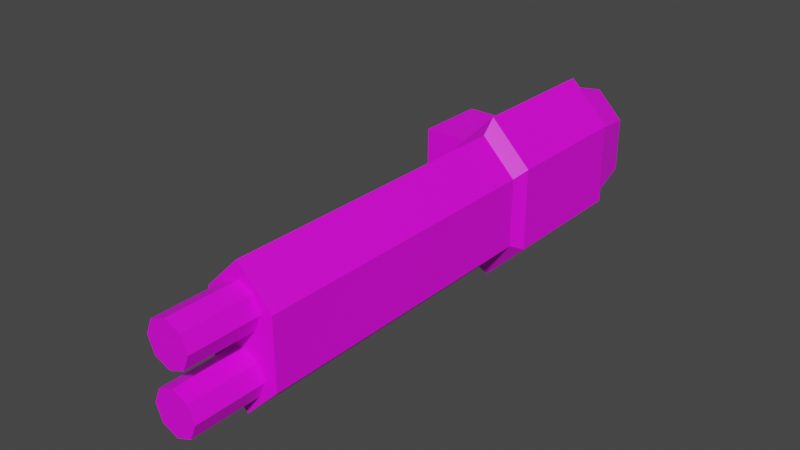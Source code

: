 # Source: mech_arml12.blend  (saved by Blender 3.3.6; exported with 4.5.12 LTS)
import bpy
from mathutils import Matrix  # noqa: F401  (used for matrix-valued properties, if any)

bpy.ops.wm.read_factory_settings(use_empty=True)
scene = bpy.context.scene
scene.name = 'Scene'

# ---- collections
col_collection = bpy.data.collections.new('Collection'); scene.collection.children.link(col_collection)

# ---- images (referenced by path relative to the original .blend; pixels are not part of the script)
import os
ASSET_DIR = os.environ.get("B2B_ASSET_DIR", "")  # directory of the original .blend (textures are referenced by path, not embedded)
HERE = os.path.dirname(os.path.abspath(__file__))  # packed textures are extracted next to this script under _unpacked/

def load_image(name, relpath, width, height, colorspace="sRGB"):
    """Load a texture the original file referenced (path relative to the .blend, or extracted next to this script)."""
    p = next((c for c in (os.path.join(HERE, relpath), os.path.join(ASSET_DIR, relpath)) if relpath and os.path.exists(c)), "")
    if p:
        img = bpy.data.images.load(p, check_existing=True)
        img.name = name
    else:  # same state as the original file: an image datablock whose file is absent (Cycles renders it pink)
        img = bpy.data.images.new(name, width, height)
        img.source = "FILE"
        img.filepath = "//" + (relpath or name)
    img.colorspace_settings.name = colorspace
    return img
img_tex_arml12_png = load_image('tex_arml12.png', 'tex_arml12.png', 1024, 1024, 'sRGB')

# ---- materials (node trees are filled in below, after node groups)
mat_mat_arml = bpy.data.materials.new('mat_arml')
mat_mat_arml.use_transparent_shadow = False

# ---- material node trees
mat_mat_arml.use_nodes = True; mat_mat_arml.node_tree.nodes.clear()
_N = mat_mat_arml.node_tree.nodes; _L = mat_mat_arml.node_tree.links
n0 = _N.new('ShaderNodeBsdfPrincipled'); n0.name = 'Principled BSDF'; n0.location = (10, 300)
n0.distribution = 'GGX'
n0.subsurface_method = 'BURLEY'
n0.inputs[3].default_value = 1.45
n0.inputs[27].default_value = (0.0, 0.0, 0.0, 1.0)
n0.inputs[28].default_value = 1.0
n1 = _N.new('ShaderNodeOutputMaterial'); n1.name = 'Material Output'; n1.location = (300, 300)
n2 = _N.new('ShaderNodeTexImage'); n2.name = 'Image Texture'; n2.location = (-379, 272)
n2.image = img_tex_arml12_png
n2.interpolation = 'Closest'
_L.new(n0.outputs[0], n1.inputs[0])
_L.new(n2.outputs[0], n0.inputs[0])
n1.is_active_output = True

# ---- world
world_world = bpy.data.worlds.new('World'); scene.world = world_world
world_world.use_nodes = True; world_world.node_tree.nodes.clear()
_N = world_world.node_tree.nodes; _L = world_world.node_tree.links
n0 = _N.new('ShaderNodeOutputWorld'); n0.name = 'World Output'; n0.location = (300, 300)
n1 = _N.new('ShaderNodeBackground'); n1.name = 'Background'; n1.location = (10, 300)
n1.inputs[0].default_value = (0.05088, 0.05088, 0.05088, 1.0)
_L.new(n1.outputs[0], n0.inputs[0])
n0.is_active_output = True
world_world.color = (0.05088, 0.05088, 0.05088)
world_world.use_sun_shadow = False
world_world.sun_shadow_jitter_overblur = 0.0

# ---- meshes
me_plane = bpy.data.meshes.new('Plane')
me_plane.from_pydata([(0.305, -0.18, -0.075), (0.155, -0.18, -0.075), (0.305, -0.18, 0.075), (0.155, -0.18, 0.075), (0.23, -0.18, 0.15), (0.23, -0.18, -0.15), (0.305, -0.8468, -0.075), (0.155, -0.8468, -0.075), (0.305, -0.8468, 0.075), (0.155, -0.8468, 0.075), (0.23, -0.8468, 0.15), (0.23, -0.8468, -0.15), (0.32, -0.15, -0.09), (0.14, -0.15, -0.09), (0.32, -0.15, 0.09), (0.14, -0.15, 0.09), (0.23, -0.15, 0.18), (0.23, -0.15, -0.18), (0.32, 0.15, -0.09), (0.14, 0.15, -0.09), (0.32, 0.15, 0.09), (0.14, 0.15, 0.09), (0.23, 0.15, 0.18), (0.23, 0.15, -0.18), (0.305, 0.18, -0.075), (0.155, 0.18, -0.075), (0.305, 0.18, 0.075), (0.155, 0.18, 0.075), (0.23, 0.18, 0.15), (0.23, 0.18, -0.15), (0.29, 0.27, -0.06), (0.17, 0.27, -0.06), (0.29, 0.27, 0.06), (0.17, 0.27, 0.06), (0.23, 0.27, 0.12), (0.23, 0.27, -0.12), (0.23, -0.8468, 0.113), (0.23, -0.9968, 0.113), (0.1961, -0.8468, 0.09894), (0.1961, -0.9968, 0.09894), (0.182, -0.8468, 0.065), (0.182, -0.9968, 0.065), (0.1961, -0.8468, 0.03106), (0.1961, -0.9968, 0.03106), (0.23, -0.8468, 0.017), (0.23, -0.9968, 0.017), (0.2639, -0.8468, 0.03106), (0.2639, -0.9968, 0.03106), (0.278, -0.8468, 0.065), (0.278, -0.9968, 0.065), (0.2639, -0.8468, 0.09894), (0.2639, -0.9968, 0.09894), (0.23, -0.08, -0.075), (0.23, -0.08, 0.075), (0.23, 0.08, -0.075), (0.23, 0.08, 0.075), (0.01, -0.08, -0.075), (0.01, -0.08, 0.075), (0.01, 0.08, -0.075), (0.01, 0.08, 0.075), (0.23, -0.8468, -0.017), (0.23, -0.9968, -0.017), (0.1961, -0.8468, -0.03106), (0.1961, -0.9968, -0.03106), (0.182, -0.8468, -0.065), (0.182, -0.9968, -0.065), (0.1961, -0.8468, -0.09894), (0.1961, -0.9968, -0.09894), (0.23, -0.8468, -0.113), (0.23, -0.9968, -0.113), (0.2639, -0.8468, -0.09894), (0.2639, -0.9968, -0.09894), (0.278, -0.8468, -0.065), (0.278, -0.9968, -0.065), (0.2639, -0.8468, -0.03106), (0.2639, -0.9968, -0.03106)], [], [(0, 12, 14, 2), (6, 8, 10, 9, 7, 11), (2, 8, 6, 0), (0, 6, 11, 5), (4, 10, 8, 2), (5, 11, 7, 1), (3, 9, 10, 4), (1, 7, 9, 3), (16, 22, 21, 15), (5, 17, 12, 0), (2, 14, 16, 4), (1, 13, 17, 5), (4, 16, 15, 3), (3, 15, 13, 1), (20, 26, 28, 22), (15, 21, 19, 13), (12, 18, 20, 14), (17, 23, 18, 12), (14, 20, 22, 16), (13, 19, 23, 17), (27, 33, 31, 25), (19, 25, 29, 23), (22, 28, 27, 21), (21, 27, 25, 19), (18, 24, 26, 20), (23, 29, 24, 18), (30, 35, 31, 33, 34, 32), (24, 30, 32, 26), (29, 35, 30, 24), (26, 32, 34, 28), (25, 31, 35, 29), (28, 34, 33, 27), (36, 38, 39, 37), (38, 40, 41, 39), (40, 42, 43, 41), (42, 44, 45, 43), (44, 46, 47, 45), (46, 48, 49, 47), (39, 41, 43, 45, 47, 49, 51, 37), (48, 50, 51, 49), (50, 36, 37, 51), (54, 58, 59, 55), (56, 52, 53, 57), (54, 52, 56, 58), (59, 57, 53, 55), (60, 62, 63, 61), (62, 64, 65, 63), (64, 66, 67, 65), (66, 68, 69, 67), (68, 70, 71, 69), (70, 72, 73, 71), (63, 65, 67, 69, 71, 73, 75, 61), (72, 74, 75, 73), (74, 60, 61, 75)])
_uv = me_plane.uv_layers.new(name='UVMap')
_uv.uv.foreach_set('vector', [0.5, 0.5314, 0.5241, 0.5421, 0.5241, 0.4129, 0.5, 0.4237, 0.298, 0.7212, 0.298, 0.6135, 0.2442, 0.5597, 0.1904, 0.6135, 0.1904, 0.7212, 0.2442, 0.775, 0.1754, 0.5404, 0.1754, 0.009612, 0.07828, 0.009612, 0.07827, 0.5404, 0.07827, 0.5404, 0.07828, 0.009612, 0.009613, 0.009612, 0.009612, 0.5404, 0.244, 0.5404, 0.244, 0.009612, 0.1754, 0.009612, 0.1754, 0.5404, 0.4785, 0.5404, 0.4785, 0.009612, 0.4098, 0.009612, 0.4098, 0.5404, 0.3127, 0.5404, 0.3127, 0.009612, 0.244, 0.009612, 0.244, 0.5404, 0.4098, 0.5404, 0.4098, 0.009612, 0.3127, 0.009612, 0.3127, 0.5404, 0.5241, 0.3216, 0.7394, 0.3216, 0.7394, 0.2302, 0.5241, 0.2302, 0.4977, 0.6183, 0.5241, 0.6335, 0.5241, 0.5421, 0.4977, 0.5421, 0.4977, 0.4129, 0.5241, 0.4129, 0.5241, 0.3216, 0.4977, 0.3368, 0.4977, 0.101, 0.5241, 0.101, 0.5241, 0.009612, 0.4977, 0.02484, 0.4977, 0.3063, 0.5241, 0.3216, 0.5241, 0.2302, 0.4977, 0.2302, 0.5, 0.2194, 0.5241, 0.2302, 0.5241, 0.101, 0.5, 0.1117, 0.7394, 0.4129, 0.7658, 0.4129, 0.7658, 0.3368, 0.7394, 0.3216, 0.5241, 0.2302, 0.7394, 0.2302, 0.7394, 0.101, 0.5241, 0.101, 0.5241, 0.5421, 0.7394, 0.5421, 0.7394, 0.4129, 0.5241, 0.4129, 0.5241, 0.6335, 0.7394, 0.6335, 0.7394, 0.5421, 0.5241, 0.5421, 0.5241, 0.4129, 0.7394, 0.4129, 0.7394, 0.3216, 0.5241, 0.3216, 0.5241, 0.101, 0.7394, 0.101, 0.7394, 0.009612, 0.5241, 0.009612, 0.7635, 0.2194, 0.829, 0.2087, 0.829, 0.1225, 0.7635, 0.1117, 0.7394, 0.101, 0.7658, 0.101, 0.7658, 0.02484, 0.7394, 0.009612, 0.7394, 0.3216, 0.7658, 0.3063, 0.7658, 0.2302, 0.7394, 0.2302, 0.7394, 0.2302, 0.7635, 0.2194, 0.7635, 0.1117, 0.7394, 0.101, 0.7394, 0.5421, 0.7635, 0.5314, 0.7635, 0.4237, 0.7394, 0.4129, 0.7394, 0.6335, 0.7658, 0.6183, 0.7658, 0.5421, 0.7394, 0.5421, 0.2928, 0.8482, 0.2497, 0.8051, 0.2066, 0.8482, 0.2066, 0.9343, 0.2497, 0.9774, 0.2928, 0.9343, 0.7635, 0.5314, 0.829, 0.5206, 0.829, 0.4345, 0.7635, 0.4237, 0.7658, 0.6183, 0.8322, 0.6031, 0.8322, 0.5421, 0.7658, 0.5421, 0.7658, 0.4129, 0.8322, 0.4129, 0.8322, 0.352, 0.7658, 0.3368, 0.7658, 0.101, 0.8322, 0.101, 0.8322, 0.04007, 0.7658, 0.02484, 0.7658, 0.3063, 0.8322, 0.2911, 0.8322, 0.2302, 0.7658, 0.2302, 0.4249, 0.6652, 0.4249, 0.6388, 0.3173, 0.6388, 0.3173, 0.6652, 0.4249, 0.6388, 0.4249, 0.6124, 0.3173, 0.6124, 0.3173, 0.6388, 0.4249, 0.6124, 0.4249, 0.586, 0.3173, 0.586, 0.3173, 0.6124, 0.4249, 0.586, 0.4249, 0.5597, 0.3173, 0.5597, 0.3173, 0.586, 0.4249, 0.7707, 0.4249, 0.7443, 0.3173, 0.7443, 0.3173, 0.7707, 0.4249, 0.7443, 0.4249, 0.7179, 0.3173, 0.7179, 0.3173, 0.7443, 0.3413, 0.8081, 0.3413, 0.8345, 0.3599, 0.8531, 0.3863, 0.8531, 0.405, 0.8345, 0.405, 0.8081, 0.3863, 0.7895, 0.3599, 0.7895, 0.4249, 0.7179, 0.4249, 0.6915, 0.3173, 0.6915, 0.3173, 0.7179, 0.4249, 0.6915, 0.4249, 0.6652, 0.3173, 0.6652, 0.3173, 0.6915, 0.1711, 0.5597, 0.009612, 0.5597, 0.009612, 0.6674, 0.1711, 0.6674, 0.009612, 0.8827, 0.1711, 0.8827, 0.1711, 0.775, 0.009612, 0.775, 0.1711, 0.9904, 0.1711, 0.8827, 0.009612, 0.8827, 0.009612, 0.9904, 0.009612, 0.6674, 0.009612, 0.775, 0.1711, 0.775, 0.1711, 0.6674, 0.3173, 0.5597, 0.3173, 0.586, 0.4249, 0.586, 0.4249, 0.5597, 0.3173, 0.586, 0.3173, 0.6124, 0.4249, 0.6124, 0.4249, 0.586, 0.3173, 0.6124, 0.3173, 0.6388, 0.4249, 0.6388, 0.4249, 0.6124, 0.3173, 0.6388, 0.3173, 0.6652, 0.4249, 0.6652, 0.4249, 0.6388, 0.3173, 0.6652, 0.3173, 0.6915, 0.4249, 0.6915, 0.4249, 0.6652, 0.3173, 0.6915, 0.3173, 0.7179, 0.4249, 0.7179, 0.4249, 0.6915, 0.405, 0.8345, 0.405, 0.8081, 0.3863, 0.7895, 0.3599, 0.7895, 0.3413, 0.8081, 0.3413, 0.8345, 0.3599, 0.8531, 0.3863, 0.8531, 0.3173, 0.7179, 0.3173, 0.7443, 0.4249, 0.7443, 0.4249, 0.7179, 0.3173, 0.7443, 0.3173, 0.7707, 0.4249, 0.7707, 0.4249, 0.7443])
me_plane.materials.append(mat_mat_arml)
me_plane.use_remesh_fix_poles = True
me_plane.use_remesh_preserve_attributes = False
me_plane.use_mirror_vertex_groups = False
me_plane.use_paint_bone_selection = False
me_plane.use_paint_mask = True
me_plane.update()
arm_armature = bpy.data.armatures.new('Armature')  # bones are not reproduced

# ---- objects
ob_armature = bpy.data.objects.new('Armature', arm_armature)
ob_cannon = bpy.data.objects.new('Cannon', me_plane)

# ---- transforms, parenting, visibility, modifiers, constraints
ob_armature.location = (0.0, 0.0, 0.0)
ob_armature.show_in_front = True
ob_armature.lineart.crease_threshold = 0.0
ob_cannon.parent = ob_armature
ob_cannon.location = (0.0, 0.0, 0.0)
ob_cannon.lineart.crease_threshold = 0.0
_vg = ob_cannon.vertex_groups.new(name='arm_upper.l')
_vg.add([52, 53, 54, 55, 56, 57, 58, 59], 1.0, 'REPLACE')
_vg = ob_cannon.vertex_groups.new(name='arm_upper.r')
_vg = ob_cannon.vertex_groups.new(name='arm_lower.l')
_vg.add([0, 1, 2, 3, 4, 5, 6, 7, 8, 9, 10, 11, 12, 13, 14, 15, 16, 17, 18, 19, 20, 21, 22, 23, 24, 25, 26, 27, 28, 29, 30, 31, 32, 33, 34, 35, 36, 37, 38, 39, 40, 41, 42, 43, 44, 45, 46, 47, 48, 49, 50, 51, 60, 61, 62, 63, 64, 65, 66, 67, 68, 69, 70, 71, 72, 73, 74, 75], 1.0, 'REPLACE')
_vg = ob_cannon.vertex_groups.new(name='arm_lower.r')
_m = ob_cannon.modifiers.new('Armature', 'ARMATURE')
_m.object = ob_armature

# ---- collection membership
scene.collection.objects.link(ob_armature)
scene.collection.objects.link(ob_cannon)

# ---- scene / render settings (as saved in the file)
scene.frame_start = 1; scene.frame_end = 250; scene.frame_set(1)
scene.render.engine = 'BLENDER_EEVEE_NEXT'
scene.cycles.use_denoising = False
scene.cycles.samples = 128
scene.cycles.sampling_pattern = 'TABULATED_SOBOL'
scene.cycles.use_adaptive_sampling = False
scene.cycles.use_light_tree = False
scene.view_settings.view_transform = 'Filmic'
bpy.context.view_layer.update()

# ---- added for rendering (the .blend has no active camera and no usable light): camera, sun
cam_auto = bpy.data.cameras.new('AutoCamera')
cam_auto.lens = 50.0
cam_auto.sensor_width = 36.0
cam_auto.clip_end = 1000.0
ob_auto_camera = bpy.data.objects.new('AutoCamera', cam_auto)
scene.collection.objects.link(ob_auto_camera)
ob_auto_camera.location = (1.41682, -1.86561, 1.00146)
ob_auto_camera.rotation_euler = (1.09748, -7.21219e-08, 0.694738)
scene.camera = ob_auto_camera
light_auto_sun = bpy.data.lights.new('AutoSun', 'SUN')
light_auto_sun.energy = 3.0
light_auto_sun.angle = 0.0523599
ob_auto_sun = bpy.data.objects.new('AutoSun', light_auto_sun)
scene.collection.objects.link(ob_auto_sun)
ob_auto_sun.rotation_euler = (0.872665, 0.174533, 0.523599)
bpy.context.view_layer.update()
